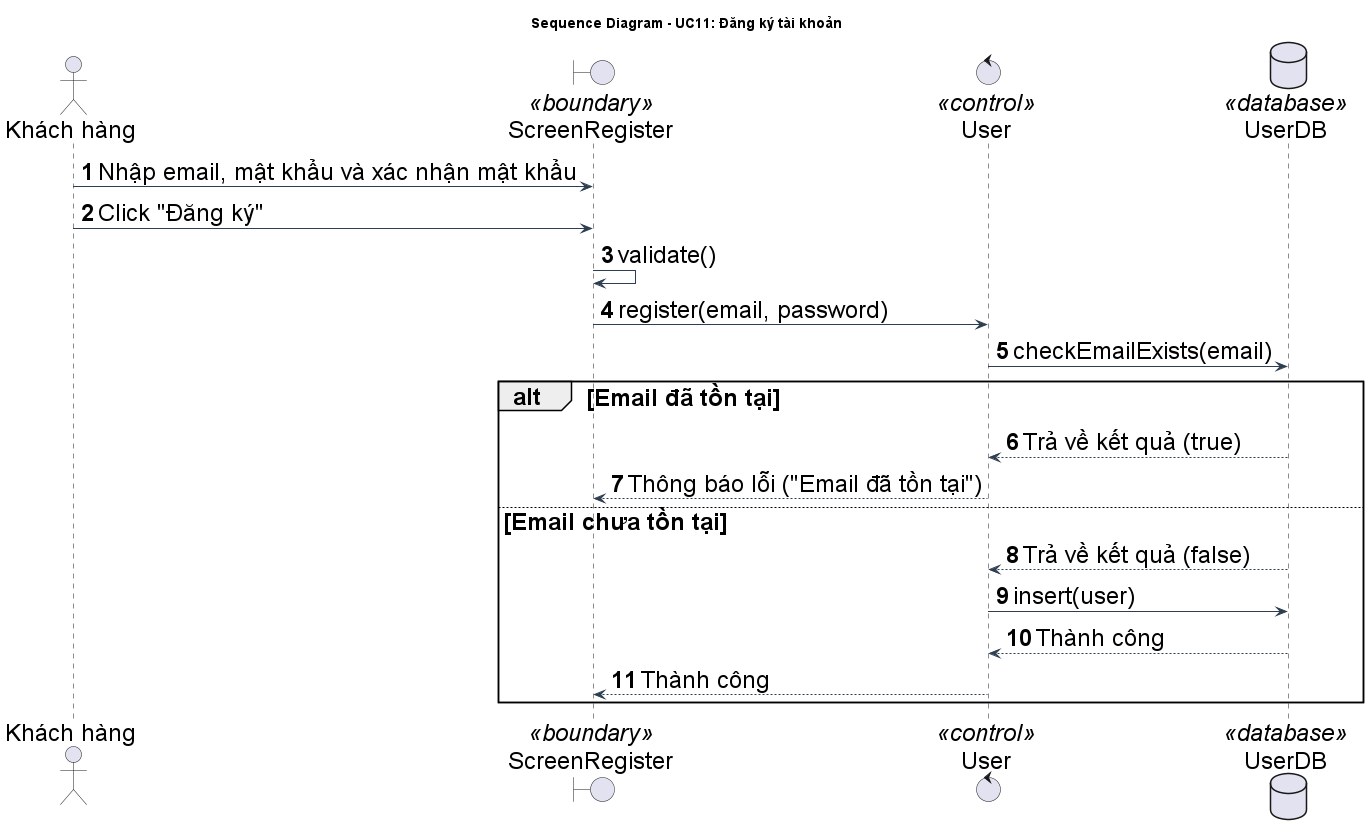

The diagram above was rendered by PlantUML. Its source (embedded in the PNG):
@startuml DangKyTaiKhoan_SequenceDiagram
title Sequence Diagram - UC11: Đăng ký tài khoản

' --- STYLE CONFIGURATION ---
skinparam {
    BackgroundColor White
    ArrowColor #2D3E50
    DefaultFontName "Arial"
    DefaultFontSize 24
    ParticipantPadding 20
    BoxPadding 10
}

actor "Khách hàng" as Actor
boundary "ScreenRegister" as GUI <<boundary>>
control "User" as BUS <<control>>
database "UserDB" as DB <<database>>

autonumber

Actor -> GUI: Nhập email, mật khẩu và xác nhận mật khẩu
Actor -> GUI: Click "Đăng ký"
GUI -> GUI: validate()
GUI -> BUS: register(email, password)
BUS -> DB: checkEmailExists(email)
alt Email đã tồn tại
    DB --> BUS: Trả về kết quả (true)
    BUS --> GUI: Thông báo lỗi ("Email đã tồn tại")
else Email chưa tồn tại
    DB --> BUS: Trả về kết quả (false)
    BUS -> DB: insert(user)
    DB --> BUS: Thành công
    BUS --> GUI: Thành công
end
deactivate GUI

@enduml